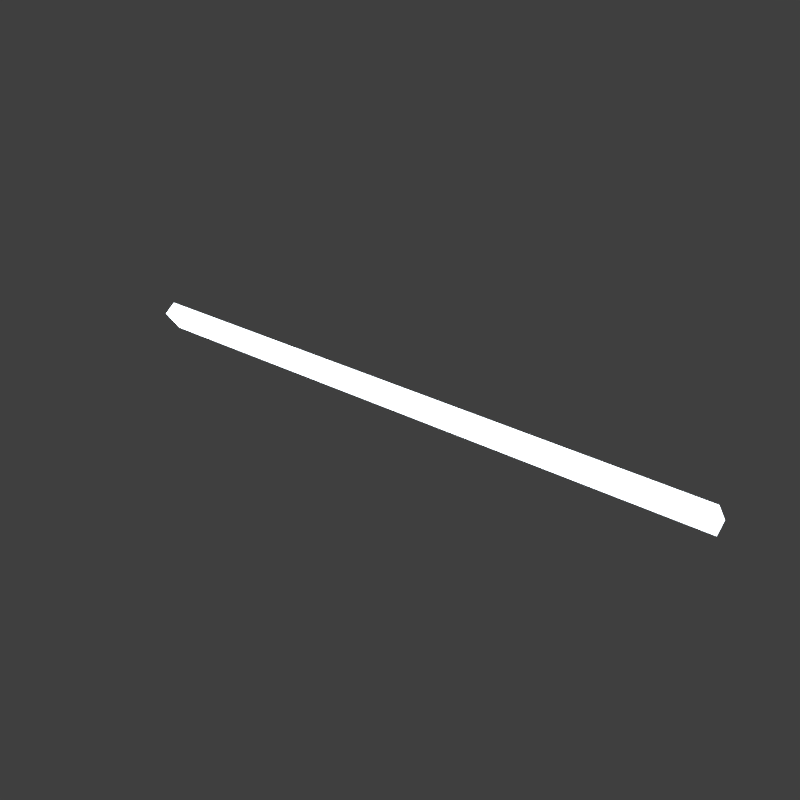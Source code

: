 # Source: lite_cut1_1.blend  (saved by Blender 2.79.6; exported with 4.5.12 LTS)
import bpy
from mathutils import Matrix  # noqa: F401  (used for matrix-valued properties, if any)

bpy.ops.wm.read_factory_settings(use_empty=True)
scene = bpy.context.scene
scene.name = 'main'

# ---- collections
col_collection_1 = bpy.data.collections.new('Collection 1'); scene.collection.children.link(col_collection_1)

# ---- materials (node trees are filled in below, after node groups)
mat_litecolor = bpy.data.materials.new('liteColor')
mat_litecolor.alpha_threshold = 0.0
mat_litecolor.roughness = 0.5

# ---- node groups
ng_lightcolor_presets = bpy.data.node_groups.new('LightColor_Presets', 'ShaderNodeTree')
_s = ng_lightcolor_presets.interface.new_socket(name='Candle', in_out='OUTPUT', socket_type='NodeSocketColor')
_s = ng_lightcolor_presets.interface.new_socket(name='40W Tungsten', in_out='OUTPUT', socket_type='NodeSocketColor')
_s = ng_lightcolor_presets.interface.new_socket(name='100W Tungsten', in_out='OUTPUT', socket_type='NodeSocketColor')
_s = ng_lightcolor_presets.interface.new_socket(name='Halogen', in_out='OUTPUT', socket_type='NodeSocketColor')
_s = ng_lightcolor_presets.interface.new_socket(name='Carbon Arc', in_out='OUTPUT', socket_type='NodeSocketColor')
_s = ng_lightcolor_presets.interface.new_socket(name='High Noon Sun', in_out='OUTPUT', socket_type='NodeSocketColor')
_s = ng_lightcolor_presets.interface.new_socket(name='Direct Sunlight', in_out='OUTPUT', socket_type='NodeSocketColor')
_s = ng_lightcolor_presets.interface.new_socket(name='Overcast Sky', in_out='OUTPUT', socket_type='NodeSocketColor')
_s = ng_lightcolor_presets.interface.new_socket(name='Clear Blue Sky', in_out='OUTPUT', socket_type='NodeSocketColor')
_s = ng_lightcolor_presets.interface.new_socket(name='Warm Fluorescent', in_out='OUTPUT', socket_type='NodeSocketColor')
_s = ng_lightcolor_presets.interface.new_socket(name='Standard Fluorescent', in_out='OUTPUT', socket_type='NodeSocketColor')
_s = ng_lightcolor_presets.interface.new_socket(name='Cool White Fluorescent', in_out='OUTPUT', socket_type='NodeSocketColor')
_s = ng_lightcolor_presets.interface.new_socket(name='Full Spectrum Fluorescent', in_out='OUTPUT', socket_type='NodeSocketColor')
_s = ng_lightcolor_presets.interface.new_socket(name='Grow Light Fluorescent', in_out='OUTPUT', socket_type='NodeSocketColor')
_s = ng_lightcolor_presets.interface.new_socket(name='Mercury Vapor', in_out='OUTPUT', socket_type='NodeSocketColor')
_s = ng_lightcolor_presets.interface.new_socket(name='Sodium Vapor', in_out='OUTPUT', socket_type='NodeSocketColor')
_s = ng_lightcolor_presets.interface.new_socket(name='Metal Halide', in_out='OUTPUT', socket_type='NodeSocketColor')
_s = ng_lightcolor_presets.interface.new_socket(name='High Pressure Sodium', in_out='OUTPUT', socket_type='NodeSocketColor')
_N = ng_lightcolor_presets.nodes; _L = ng_lightcolor_presets.links
n0 = _N.new('NodeFrame'); n0.name = 'Frame'; n0.location = (-108, -354)
n0.label = 'Kelvin'
n0.width = 205
n1 = _N.new('NodeFrame'); n1.name = 'Frame.001'; n1.location = (-113, -814)
n1.label = 'Fluorescent'
n1.width = 211
n2 = _N.new('NodeFrame'); n2.name = 'Frame.002'; n2.location = (-72, -1126)
n2.label = 'Gaseous Light '
n2.width = 151
n3 = _N.new('NodeFrame'); n3.name = 'Frame.003'; n3.location = (293, -268)
n3.label = 'bwide.wordpress.com'
n3.width = 200
n4 = _N.new('ShaderNodeCombineColor'); n4.name = 'Combine RGB.005'; n4.location = (30, -190)
n4.label = '5200'
n4.width = 80
n4.hide = True
n4.inputs[0].default_value = 1.0
n4.inputs[1].default_value = 0.9804
n4.inputs[2].default_value = 0.9569
n5 = _N.new('ShaderNodeCombineColor'); n5.name = 'Combine RGB.006'; n5.location = (30, -233)
n5.label = '5400'
n5.width = 80
n5.hide = True
n5.inputs[0].default_value = 1.0
n5.inputs[1].default_value = 1.0
n5.inputs[2].default_value = 0.9843
n6 = _N.new('ShaderNodeCombineColor'); n6.name = 'Combine RGB.007'; n6.location = (30, -271)
n6.label = '6000'
n6.width = 80
n6.hide = True
n6.inputs[0].default_value = 1.0
n6.inputs[1].default_value = 1.0
n6.inputs[2].default_value = 1.0
n7 = _N.new('ShaderNodeCombineColor'); n7.name = 'Combine RGB.009'; n7.location = (30, -351)
n7.label = '20000'
n7.width = 80
n7.hide = True
n7.inputs[0].default_value = 0.251
n7.inputs[1].default_value = 0.6118
n7.inputs[2].default_value = 1.0
n8 = _N.new('ShaderNodeCombineColor'); n8.name = 'Combine RGB.008'; n8.location = (30, -312)
n8.label = '7000'
n8.width = 80
n8.hide = True
n8.inputs[0].default_value = 0.7882
n8.inputs[1].default_value = 0.8863
n8.inputs[2].default_value = 1.0
n9 = _N.new('ShaderNodeCombineColor'); n9.name = 'Combine RGB.002'; n9.location = (30, -71)
n9.label = '2600'
n9.width = 80
n9.hide = True
n9.inputs[0].default_value = 1.0
n9.inputs[1].default_value = 0.7725
n9.inputs[2].default_value = 0.5608
n10 = _N.new('ShaderNodeCombineColor'); n10.name = 'RGBCOlor'; n10.location = (30, -225)
n10.label = 'Grow Light Fluorescent'
n10.width = 80
n10.hide = True
n10.inputs[0].default_value = 1.0
n10.inputs[1].default_value = 0.9373
n10.inputs[2].default_value = 0.9686
n11 = _N.new('ShaderNodeCombineColor'); n11.name = 'Combine RGB.011'; n11.location = (35, -79)
n11.label = 'Standard Fluorescent'
n11.width = 80
n11.hide = True
n11.inputs[0].default_value = 0.9569
n11.inputs[1].default_value = 1.0
n11.inputs[2].default_value = 0.9804
n12 = _N.new('ShaderNodeCombineColor'); n12.name = 'Combine RGB.012'; n12.location = (35, -129)
n12.label = 'Cool White Fluorescent'
n12.width = 80
n12.hide = True
n12.inputs[0].default_value = 0.8314
n12.inputs[1].default_value = 0.9216
n12.inputs[2].default_value = 1.0
n13 = _N.new('ShaderNodeCombineColor'); n13.name = 'Combine RGB.013'; n13.location = (33, -173)
n13.label = 'Full Spectrum Fluorescent'
n13.width = 80
n13.hide = True
n13.inputs[0].default_value = 1.0
n13.inputs[1].default_value = 0.9569
n13.inputs[2].default_value = 0.949
n14 = _N.new('ShaderNodeCombineColor'); n14.name = 'Combine RGB.014'; n14.location = (32, -35)
n14.label = 'Mercury Vapor'
n14.width = 80
n14.hide = True
n14.inputs[0].default_value = 0.8471
n14.inputs[1].default_value = 0.9686
n14.inputs[2].default_value = 1.0
n15 = _N.new('ShaderNodeCombineColor'); n15.name = 'Combine RGB.015'; n15.location = (34, -80)
n15.label = 'Sodium Vapor'
n15.width = 80
n15.hide = True
n15.inputs[0].default_value = 1.0
n15.inputs[1].default_value = 0.8196
n15.inputs[2].default_value = 0.698
n16 = _N.new('ShaderNodeCombineColor'); n16.name = 'Combine RGB.016'; n16.location = (30, -127)
n16.label = 'Metal Halide'
n16.width = 80
n16.hide = True
n16.inputs[0].default_value = 0.949
n16.inputs[1].default_value = 0.9882
n16.inputs[2].default_value = 1.0
n17 = _N.new('ShaderNodeCombineColor'); n17.name = 'Combine RGB.017'; n17.location = (32, -170)
n17.label = 'High Pressure Sodium'
n17.width = 80
n17.hide = True
n17.inputs[0].default_value = 0.949
n17.inputs[1].default_value = 0.7176
n17.inputs[2].default_value = 0.298
n18 = _N.new('ShaderNodeCombineColor'); n18.name = 'Combine RGB.003'; n18.location = (30, -106)
n18.label = '2850'
n18.width = 80
n18.hide = True
n18.inputs[0].default_value = 1.0
n18.inputs[1].default_value = 0.8392
n18.inputs[2].default_value = 0.6667
n19 = _N.new('NodeGroupOutput'); n19.name = 'Group Output'; n19.location = (30, -30)
n20 = _N.new('ShaderNodeCombineColor'); n20.name = 'Combine RGB.004'; n20.location = (30, -148)
n20.label = '3200'
n20.width = 80
n20.hide = True
n20.inputs[0].default_value = 1.0
n20.inputs[1].default_value = 0.9451
n20.inputs[2].default_value = 0.8784
n21 = _N.new('ShaderNodeCombineColor'); n21.name = 'Combine RGB.001'; n21.location = (30, -35)
n21.label = '1900K'
n21.width = 80
n21.hide = True
n21.inputs[0].default_value = 1.0
n21.inputs[1].default_value = 0.5765
n21.inputs[2].default_value = 0.1608
n22 = _N.new('ShaderNodeCombineColor'); n22.name = 'Combine RGB.010'; n22.location = (36, -35)
n22.label = 'Warm Fluorescent'
n22.width = 80
n22.hide = True
n22.inputs[0].default_value = 1.0
n22.inputs[1].default_value = 0.9569
n22.inputs[2].default_value = 0.898
n4.parent = n0
n5.parent = n0
n6.parent = n0
n7.parent = n0
n8.parent = n0
n9.parent = n0
n10.parent = n1
n11.parent = n1
n12.parent = n1
n13.parent = n1
n14.parent = n2
n15.parent = n2
n16.parent = n2
n17.parent = n2
n18.parent = n0
n19.parent = n3
n20.parent = n0
n21.parent = n0
n22.parent = n1
_L.new(n21.outputs[0], n19.inputs[0])
_L.new(n9.outputs[0], n19.inputs[1])
_L.new(n18.outputs[0], n19.inputs[2])
_L.new(n20.outputs[0], n19.inputs[3])
_L.new(n4.outputs[0], n19.inputs[4])
_L.new(n5.outputs[0], n19.inputs[5])
_L.new(n6.outputs[0], n19.inputs[6])
_L.new(n8.outputs[0], n19.inputs[7])
_L.new(n7.outputs[0], n19.inputs[8])
_L.new(n22.outputs[0], n19.inputs[9])
_L.new(n11.outputs[0], n19.inputs[10])
_L.new(n12.outputs[0], n19.inputs[11])
_L.new(n13.outputs[0], n19.inputs[12])
_L.new(n10.outputs[0], n19.inputs[13])
_L.new(n14.outputs[0], n19.inputs[14])
_L.new(n15.outputs[0], n19.inputs[15])
_L.new(n16.outputs[0], n19.inputs[16])
_L.new(n17.outputs[0], n19.inputs[17])
n19.is_active_output = True
ng_auto_smooth = bpy.data.node_groups.new('Auto Smooth', 'GeometryNodeTree')
_s = ng_auto_smooth.interface.new_socket(name='Geometry', in_out='OUTPUT', socket_type='NodeSocketGeometry')
_s = ng_auto_smooth.interface.new_socket(name='Geometry', in_out='INPUT', socket_type='NodeSocketGeometry')
_s = ng_auto_smooth.interface.new_socket(name='Angle', in_out='INPUT', socket_type='NodeSocketFloat')
_s.subtype = 'ANGLE'
_s.min_value = 0.0
_s.max_value = 3.142
ng_auto_smooth.is_modifier = True
_N = ng_auto_smooth.nodes; _L = ng_auto_smooth.links
n0 = _N.new('NodeGroupOutput'); n0.name = 'Group Output'; n0.location = (480, -100)
n1 = _N.new('NodeGroupInput'); n1.name = 'Group Input'; n1.location = (-420, -300)
n2 = _N.new('NodeGroupInput'); n2.name = 'Group Input.001'; n2.location = (-60, -100)
n3 = _N.new('GeometryNodeSetShadeSmooth'); n3.name = 'Set Shade Smooth'; n3.location = (120, -100)
n3.domain = 'EDGE'
n4 = _N.new('GeometryNodeSetShadeSmooth'); n4.name = 'Set Shade Smooth.001'; n4.location = (300, -100)
n5 = _N.new('GeometryNodeInputMeshEdgeAngle'); n5.name = 'Edge Angle'; n5.location = (-420, -220)
n6 = _N.new('GeometryNodeInputEdgeSmooth'); n6.name = 'Is Edge Smooth'; n6.location = (-60, -160)
n7 = _N.new('GeometryNodeInputShadeSmooth'); n7.name = 'Is Face Smooth'; n7.location = (-240, -340)
n8 = _N.new('FunctionNodeBooleanMath'); n8.name = 'Boolean Math'; n8.location = (-60, -220)
n9 = _N.new('FunctionNodeCompare'); n9.name = 'Compare'; n9.location = (-240, -180)
n9.operation = 'LESS_EQUAL'
_L.new(n5.outputs[0], n9.inputs[0])
_L.new(n4.outputs[0], n0.inputs[0])
_L.new(n1.outputs[1], n9.inputs[1])
_L.new(n9.outputs[0], n8.inputs[0])
_L.new(n7.outputs[0], n8.inputs[1])
_L.new(n2.outputs[0], n3.inputs[0])
_L.new(n6.outputs[0], n3.inputs[1])
_L.new(n3.outputs[0], n4.inputs[0])
_L.new(n8.outputs[0], n3.inputs[2])
n0.is_active_output = True

# ---- material node trees
mat_litecolor.use_nodes = True; mat_litecolor.node_tree.nodes.clear()
_N = mat_litecolor.node_tree.nodes; _L = mat_litecolor.node_tree.links
n0 = _N.new('ShaderNodeGroup'); n0.name = 'Group.011'; n0.location = (-21, 101)
n0.node_tree = ng_lightcolor_presets
n1 = _N.new('ShaderNodeOutputMaterial'); n1.name = 'Material Output'; n1.location = (382, 130)
n2 = _N.new('ShaderNodeEmission'); n2.name = 'Emission'; n2.location = (178, 70)
n2.inputs[1].default_value = 4.0
_L.new(n2.outputs[0], n1.inputs[0])
_L.new(n0.outputs[11], n2.inputs[0])
n1.is_active_output = True

# ---- world
world_world = bpy.data.worlds.new('World'); scene.world = world_world
world_world.use_nodes = True; world_world.node_tree.nodes.clear()
_N = world_world.node_tree.nodes; _L = world_world.node_tree.links
n0 = _N.new('ShaderNodeOutputWorld'); n0.name = 'World Output'; n0.location = (300, 300)
n1 = _N.new('ShaderNodeBackground'); n1.name = 'Background'; n1.location = (10, 300)
n1.inputs[0].default_value = (0.05, 0.05, 0.05, 1.0)
_L.new(n1.outputs[0], n0.inputs[0])
n0.is_active_output = True
world_world.use_sun_shadow = False
world_world.sun_shadow_jitter_overblur = 0.0

# ---- meshes
me_plane_001 = bpy.data.meshes.new('Plane.001')
me_plane_001.from_pydata([(-0.9501, -0.9501, 0.0), (0.9501, -0.9501, 0.0), (-0.9501, 0.9501, 0.0), (0.9501, 0.9501, 0.0), (-0.8584, 0.8584, 0.0), (-0.8584, -0.8584, 0.0), (0.8584, -0.8584, 0.0), (0.8584, 0.8584, 0.0), (0.0, 0.0, 0.0)], [], [(5, 4, 2, 0), (6, 5, 0, 1), (7, 6, 1, 3), (4, 7, 3, 2), (5, 6, 8), (6, 7, 8), (7, 4, 8), (4, 5, 8)])
me_plane_001.use_remesh_preserve_volume = False
me_plane_001.use_remesh_preserve_attributes = False
me_plane_001.use_mirror_vertex_groups = False
me_plane_001.update()
me_bc_shape = bpy.data.meshes.new('BC-shape')
me_bc_shape.from_pydata([(-0.5968, 0.03167, -0.1394), (0.5968, 0.03167, -0.1394), (-0.5968, -0.1468, -0.01848), (0.5968, -0.1468, -0.01848), (-0.7312, 0.289, 0.0007982), (0.7312, 0.289, 0.0007982), (-0.5968, -0.2796, -0.01848), (-0.5968, -0.19, -0.1394), (-0.7312, -0.1986, 0.01661), (-0.7312, 0.2657, 0.01661), (-0.5487, 0.1281, 0.01661), (-0.5487, 0.2657, 0.01661), (-0.5487, 0.289, 0.0007982), (-0.5487, 0.2304, -0.08574), (-0.6441, 0.1281, 0.01661), (-0.6441, 0.2304, -0.08574), (-0.6441, 0.2657, 0.01661), (-0.6441, 0.289, 0.0007982), (0.5968, -0.2796, -0.01848), (0.5968, -0.19, -0.1394), (0.7312, -0.1986, 0.01661), (0.7312, 0.2657, 0.01661), (0.5487, 0.1281, 0.01661), (0.5487, 0.2657, 0.01661), (0.5487, 0.289, 0.0007982), (-0.4948, 0.2402, 0.01661), (-0.4948, 0.2402, -0.07136), (0.5487, 0.2304, -0.08574), (0.6441, 0.1281, 0.01661), (-0.4948, 0.289, 0.0007982), (0.6441, 0.2304, -0.08574), (0.6441, 0.2657, 0.01661), (-0.4948, 0.2657, 0.01661), (0.6441, 0.289, 0.0007982), (0.4948, 0.2402, 0.01661), (0.4948, 0.2402, -0.07136), (0.4948, 0.289, 0.0007982), (0.4948, 0.2657, 0.01661), (0.0, 0.143, -0.2148), (0.0, 0.03167, -0.1394), (-0.1861, 0.2402, -0.03629), (-0.1861, 0.2205, -0.1004), (-0.2212, 0.2402, -0.07136), (-0.4563, -0.1986, 0.01661), (-0.4563, -0.1468, -0.01848), (-0.5427, 0.02416, -0.1638), (-0.5481, 0.03167, -0.1394), (-0.07762, 0.02416, -0.1638), (-0.07224, 0.03167, -0.1394), (-0.07224, -0.008463, -0.1394), (-0.07762, -0.003074, -0.165), (-0.5427, 0.03896, -0.1752), (-0.5481, 0.05777, -0.1571), (-0.5481, -0.008463, -0.1394), (-0.5427, -0.003074, -0.165), (-0.07224, 0.05777, -0.1571), (-0.07762, 0.03896, -0.1752), (0.1861, 0.2402, -0.03629), (0.1861, 0.2205, -0.1004), (0.2212, 0.2402, -0.07136), (0.4563, -0.1986, 0.01661), (0.4563, -0.1468, -0.01848), (0.5427, 0.02416, -0.1638), (0.5481, 0.03167, -0.1394), (0.07762, 0.02416, -0.1638), (0.0, -0.1468, -0.01848), (0.0, -0.1986, 0.01661), (0.0, -0.19, -0.1394), (0.0, 0.2402, 0.01661), (0.0, -0.2796, -0.01848), (0.0, 0.2205, -0.1004), (0.0, 0.2402, -0.03629), (0.07224, 0.03167, -0.1394), (0.07224, -0.008463, -0.1394), (0.07762, -0.003074, -0.165), (0.5427, 0.03896, -0.1752), (-0.4268, 0.03896, -0.1752), (-0.4268, -0.1986, 0.01661), (-0.4268, 0.05777, -0.1571), (-0.4268, -0.2796, -0.01848), (-0.4268, -0.19, -0.1394), (-0.4268, -0.003074, -0.165), (-0.4268, 0.2402, -0.07136), (-0.4268, -0.1468, -0.01848), (-0.4268, 0.2402, 0.01661), (-0.4268, 0.02416, -0.1638), (-0.4268, -0.008463, -0.1394), (-0.6865, 0.289, 0.0007982), (-0.6865, -0.1986, 0.01661), (-0.6865, 0.2657, 0.01661), (-0.1228, -0.19, -0.1394), (-0.1228, 0.05777, -0.1571), (-0.1228, -0.2796, -0.01848), (-0.1228, 0.2402, -0.03629), (-0.1228, 0.03896, -0.1752), (-0.1228, 0.2205, -0.1004), (-0.1228, -0.003074, -0.165), (-0.1228, -0.1986, 0.01661), (-0.1228, -0.1468, -0.01848), (-0.1228, 0.2402, 0.01661), (-0.1228, 0.02416, -0.1638), (-0.1228, 0.143, -0.2148), (-0.1228, -0.008463, -0.1394), (0.5481, 0.05777, -0.1571), (0.5481, -0.008463, -0.1394), (0.5427, -0.003074, -0.165), (0.07224, 0.05777, -0.1571), (0.07762, 0.03896, -0.1752), (0.4268, 0.03896, -0.1752), (0.4268, -0.1986, 0.01661), (0.4268, 0.05777, -0.1571), (0.4268, -0.2796, -0.01848), (0.4268, -0.19, -0.1394), (0.4268, -0.003074, -0.165), (0.4268, 0.2402, -0.07136), (0.4268, -0.1468, -0.01848), (0.4268, 0.2402, 0.01661), (0.4268, 0.02416, -0.1638), (0.4268, -0.008463, -0.1394), (0.6865, 0.289, 0.0007982), (0.6865, -0.1986, 0.01661), (0.6865, 0.2657, 0.01661), (0.1228, -0.19, -0.1394), (0.1228, 0.05777, -0.1571), (0.1228, -0.2796, -0.01848), (0.1228, 0.2402, -0.03629), (0.1228, 0.03896, -0.1752), (0.1228, 0.2205, -0.1004), (0.1228, -0.003074, -0.165), (-0.7312, 0.1703, -0.1745), (-0.7312, 0.1027, -0.1875), (-0.4268, 0.1027, -0.1875), (-0.4268, 0.1703, -0.1745), (-0.4268, 0.143, -0.2148), (-0.6865, 0.1027, -0.1875), (-0.6865, 0.1703, -0.1745), (0.1228, -0.1986, 0.01661), (0.1228, -0.1468, -0.01848), (0.1228, 0.2402, 0.01661), (0.1228, 0.02416, -0.1638), (0.1228, 0.143, -0.2148), (0.1228, -0.008463, -0.1394), (0.7312, 0.1703, -0.1745), (0.7312, 0.1027, -0.1875), (0.4268, 0.1027, -0.1875), (0.4268, 0.1703, -0.1745), (0.4268, 0.143, -0.2148), (0.6865, 0.1027, -0.1875), (0.6865, 0.1703, -0.1745)], [], [(2, 0, 7, 6), (111, 18, 3, 61, 115), (137, 115, 109, 136), (117, 139, 126, 108), (69, 65, 98, 92), (27, 24, 23, 22), (24, 36, 37, 23), (9, 89, 87, 4), (69, 92, 90, 67), (87, 135, 129, 4), (12, 11, 32, 29), (14, 15, 17, 16), (13, 10, 11, 12), (141, 73, 74, 128), (69, 124, 137, 65), (25, 26, 29, 32), (105, 113, 117, 62), (39, 67, 90, 102, 49, 48), (119, 5, 142, 148), (3, 18, 19, 1), (124, 111, 115, 137), (40, 41, 42), (51, 76, 85, 45), (56, 94, 91, 55), (13, 15, 14, 10), (78, 131, 133, 101, 91), (57, 58, 127, 125), (39, 72, 73, 141, 122, 67), (110, 123, 140, 146, 144), (118, 141, 128, 113), (50, 47, 48, 49), (51, 45, 46, 52), (54, 45, 85, 81), (45, 54, 53, 46), (47, 56, 55, 48), (54, 81, 86, 53), (114, 59, 57, 125, 138, 116), (122, 112, 111, 124), (57, 59, 58), (62, 63, 104, 105), (75, 62, 117, 108), (123, 106, 72, 39, 38, 140), (28, 31, 33, 30), (40, 93, 95, 41), (26, 25, 84, 82), (146, 140, 127, 58, 59, 114, 145), (25, 32, 11, 10, 14, 16, 89, 88, 43, 77, 84), (127, 70, 71, 125), (123, 110, 108, 126), (65, 66, 97, 98), (133, 132, 82, 42, 41, 95, 101), (21, 5, 119, 121), (83, 77, 43, 44), (85, 76, 94, 100), (81, 85, 100, 96), (82, 84, 99, 93, 40, 42), (84, 77, 97, 99), (52, 46, 0, 2, 44, 43, 88, 134, 131, 78), (86, 80, 7, 0, 46, 53), (78, 76, 51, 52), (86, 81, 96, 102), (79, 83, 44, 2, 6), (80, 79, 6, 7), (8, 9, 4, 129, 130), (88, 89, 9, 8), (26, 82, 132, 135, 87, 17, 15, 13, 12, 29), (87, 89, 16, 17), (34, 116, 109, 60, 120, 121, 31, 28, 22, 23, 37), (98, 97, 77, 83), (100, 94, 56, 47), (93, 99, 68, 71), (101, 95, 70, 38), (102, 96, 50, 49), (96, 100, 47, 50), (99, 97, 66, 68), (91, 94, 76, 78), (91, 101, 38, 39, 48, 55), (102, 90, 80, 86), (92, 98, 83, 79), (95, 93, 71, 70), (90, 92, 79, 80), (141, 118, 112, 122), (144, 146, 145), (115, 61, 60, 109), (20, 143, 142, 5, 21), (103, 110, 144, 147, 120, 60, 61, 3, 1, 63), (64, 72, 106, 107), (118, 104, 63, 1, 19, 112), (138, 68, 66, 136), (110, 103, 75, 108), (34, 37, 36, 35), (69, 67, 122, 124), (112, 19, 18, 111), (128, 74, 64, 139), (75, 103, 63, 62), (74, 73, 72, 64), (27, 22, 28, 30), (140, 38, 70, 127), (35, 114, 116, 34), (35, 36, 24, 27, 30, 33, 119, 148, 145, 114), (120, 20, 21, 121), (119, 33, 31, 121), (113, 128, 139, 117), (105, 104, 118, 113), (125, 71, 68, 138), (116, 138, 136, 109), (65, 137, 136, 66), (107, 106, 123, 126), (139, 64, 107, 126), (131, 132, 133), (135, 132, 131, 134), (129, 135, 134, 130), (134, 88, 8, 130), (148, 147, 144, 145), (142, 143, 147, 148), (147, 143, 20, 120)])
me_bc_shape.polygons.foreach_set('use_smooth', [True] * 116)
_k = set([(0, 2), (0, 7), (0, 46), (1, 3), (1, 19), (1, 63), (2, 6), (2, 44), (3, 18), (3, 61), (4, 9), (4, 87), (4, 129), (5, 21), (5, 119), (5, 142), (6, 7), (6, 79), (7, 80), (8, 9), (8, 88), (8, 130), (9, 89), (10, 11), (10, 13), (10, 14), (11, 12), (11, 32), (12, 13), (12, 29), (13, 15), (14, 15), (14, 16), (15, 17), (16, 17), (16, 89), (17, 87), (18, 19), (18, 111), (19, 112), (20, 21), (20, 120), (20, 143), (21, 121), (22, 23), (22, 27), (22, 28), (23, 24), (23, 37), (24, 27), (24, 36), (25, 26), (25, 32), (25, 84), (26, 29), (26, 82), (27, 30), (28, 30), (28, 31), (29, 32), (30, 33), (31, 33), (31, 121), (33, 119), (34, 35), (34, 37), (34, 116), (35, 36), (35, 114), (36, 37), (38, 101), (38, 140), (39, 48), (39, 72), (40, 41), (40, 42), (40, 93), (41, 42), (41, 95), (42, 82), (43, 77), (43, 88), (44, 83), (45, 51), (45, 54), (45, 85), (46, 52), (46, 53), (47, 50), (47, 56), (47, 100), (48, 49), (48, 55), (49, 50), (49, 102), (50, 96), (51, 52), (51, 76), (52, 78), (53, 54), (53, 86), (54, 81), (55, 56), (55, 91), (56, 94), (57, 58), (57, 59), (57, 125), (58, 59), (58, 127), (59, 114), (60, 109), (60, 120), (61, 115), (62, 75), (62, 105), (62, 117), (63, 103), (63, 104), (64, 74), (64, 107), (64, 139), (65, 98), (65, 137), (66, 97), (66, 136), (67, 90), (67, 122), (68, 99), (68, 138), (69, 92), (69, 124), (70, 95), (70, 127), (71, 93), (71, 125), (72, 73), (72, 106), (73, 74), (73, 141), (74, 128), (75, 103), (75, 108), (76, 94), (77, 97), (78, 91), (79, 92), (80, 90), (81, 96), (83, 98), (84, 99), (85, 100), (86, 102), (101, 133), (103, 110), (104, 105), (104, 118), (105, 113), (106, 107), (106, 123), (107, 126), (108, 126), (109, 136), (110, 123), (111, 124), (112, 122), (113, 128), (115, 137), (116, 138), (117, 139), (118, 141), (129, 130), (129, 135), (130, 134), (131, 132), (131, 133), (131, 134), (132, 133), (132, 135), (140, 146), (142, 143), (142, 148), (143, 147), (144, 145), (144, 146), (144, 147), (145, 146), (145, 148)])
me_bc_shape.attributes.new('sharp_edge', 'BOOLEAN', 'EDGE').data.foreach_set('value', [ (min(e.vertices), max(e.vertices)) in _k for e in me_bc_shape.edges])
_k = {(4, 87): 1.0, (2, 6): 1.0, (22, 27): 1.0, (0, 2): 1.0, (6, 7): 1.0, (0, 7): 1.0, (5, 21): 1.0, (9, 89): 1.0, (8, 9): 1.0, (4, 9): 1.0, (10, 11): 1.0, (11, 12): 1.0, (12, 13): 1.0, (14, 16): 1.0, (16, 17): 1.0, (15, 17): 1.0, (10, 13): 1.0, (14, 15): 1.0, (12, 29): 1.0, (11, 32): 1.0, (23, 37): 1.0, (35, 36): 1.0, (28, 31): 1.0, (24, 36): 1.0, (57, 58): 1.0, (28, 30): 1.0, (27, 30): 1.0, (26, 29): 1.0, (36, 37): 1.0, (30, 33): 1.0, (25, 32): 1.0, (29, 32): 1.0, (25, 26): 1.0, (57, 59): 1.0, (40, 42): 1.0, (40, 41): 1.0, (41, 42): 1.0, (58, 59): 1.0, (21, 121): 1.0, (20, 21): 1.0, (34, 35): 1.0, (23, 24): 1.0, (13, 15): 1.0, (10, 14): 1.0, (8, 88): 1.0, (43, 77): 1.0, (7, 80): 1.0, (26, 82): 1.0, (25, 84): 1.0, (38, 101): 1.0, (1, 19): 1.0, (2, 44): 1.0, (22, 23): 1.0, (24, 27): 1.0, (50, 96): 1.0, (49, 50): 1.0, (53, 86): 1.0, (47, 50): 1.0, (48, 49): 1.0, (51, 52): 1.0, (45, 51): 1.0, (46, 52): 1.0, (45, 54): 1.0, (53, 54): 1.0, (46, 53): 1.0, (47, 56): 1.0, (55, 56): 1.0, (48, 55): 1.0, (51, 76): 1.0, (55, 91): 1.0, (0, 46): 1.0, (39, 48): 1.0, (45, 85): 1.0, (34, 116): 1.0, (104, 118): 1.0, (20, 120): 1.0, (61, 115): 1.0, (31, 33): 1.0, (72, 106): 1.0, (3, 61): 1.0, (1, 63): 1.0, (74, 128): 1.0, (112, 122): 1.0, (63, 103): 1.0, (40, 93): 1.0, (111, 124): 1.0, (65, 98): 1.0, (18, 19): 1.0, (5, 119): 1.0, (69, 92): 1.0, (70, 95): 1.0, (34, 37): 1.0, (63, 104): 1.0, (22, 28): 1.0, (1, 3): 1.0, (75, 108): 1.0, (59, 114): 1.0, (3, 18): 1.0, (19, 112): 1.0, (76, 94): 1.0, (77, 97): 1.0, (52, 78): 1.0, (6, 79): 1.0, (80, 90): 1.0, (54, 81): 1.0, (42, 82): 1.0, (44, 83): 1.0, (84, 99): 1.0, (85, 100): 1.0, (86, 102): 1.0, (17, 87): 1.0, (43, 88): 1.0, (16, 89): 1.0, (67, 90): 1.0, (78, 91): 1.0, (79, 92): 1.0, (71, 93): 1.0, (56, 94): 1.0, (41, 95): 1.0, (81, 96): 1.0, (66, 97): 1.0, (83, 98): 1.0, (68, 99): 1.0, (47, 100): 1.0, (49, 102): 1.0, (105, 113): 1.0, (72, 73): 1.0, (109, 136): 1.0, (62, 75): 1.0, (75, 103): 1.0, (31, 121): 1.0, (115, 137): 1.0, (60, 109): 1.0, (73, 74): 1.0, (64, 74): 1.0, (107, 126): 1.0, (64, 107): 1.0, (57, 125): 1.0, (60, 120): 1.0, (106, 123): 1.0, (62, 117): 1.0, (108, 126): 1.0, (18, 111): 1.0, (73, 141): 1.0, (118, 141): 1.0, (110, 123): 1.0, (104, 105): 1.0, (103, 110): 1.0, (106, 107): 1.0, (117, 139): 1.0, (62, 105): 1.0, (116, 138): 1.0, (64, 139): 1.0, (33, 119): 1.0, (113, 128): 1.0, (58, 127): 1.0, (35, 114): 1.0, (131, 133): 1.0, (131, 132): 1.0, (132, 133): 1.0, (132, 135): 1.0, (131, 134): 1.0, (129, 130): 1.0, (129, 135): 1.0, (130, 134): 1.0, (8, 130): 1.0, (4, 129): 1.0, (101, 133): 1.0, (144, 146): 1.0, (144, 145): 1.0, (145, 146): 1.0, (145, 148): 1.0, (144, 147): 1.0, (142, 143): 1.0, (142, 148): 1.0, (143, 147): 1.0, (20, 143): 1.0, (5, 142): 1.0, (140, 146): 1.0, (70, 127): 1.0, (38, 140): 1.0, (69, 124): 1.0, (67, 122): 1.0, (66, 136): 1.0, (65, 137): 1.0, (39, 72): 1.0, (71, 125): 1.0, (68, 138): 1.0}
me_bc_shape.attributes.new('crease_edge', 'FLOAT', 'EDGE').data.foreach_set('value', [_k.get((min(e.vertices), max(e.vertices)), 0.0) for e in me_bc_shape.edges])
me_bc_shape.use_remesh_preserve_volume = False
me_bc_shape.use_remesh_preserve_attributes = False
me_bc_shape.use_mirror_vertex_groups = False
me_bc_shape.update()
me_plane = bpy.data.meshes.new('Plane')
me_plane.from_pydata([(-0.6022, -0.2514, -0.03124), (0.6022, -0.2514, -0.03124), (-0.6022, -0.2203, -0.07273), (0.6022, -0.2203, -0.07273)], [], [(0, 1, 3, 2)])
me_plane.materials.append(mat_litecolor)
me_plane.use_remesh_preserve_volume = False
me_plane.use_remesh_preserve_attributes = False
me_plane.use_mirror_vertex_groups = False
me_plane.update()

# ---- objects
ob_plane_001 = bpy.data.objects.new('Plane.001', me_plane_001)
ob_bc_shape = bpy.data.objects.new('BC-shape', me_bc_shape)
ob_plane = bpy.data.objects.new('Plane', me_plane)

# ---- transforms, parenting, visibility, modifiers, constraints
ob_plane_001.location = (0.0, 0.0, 0.0)
ob_plane_001.hide_render = True
ob_plane_001.visible_camera = False
ob_plane_001.visible_diffuse = False
ob_plane_001.visible_glossy = False
ob_plane_001.visible_transmission = False
ob_plane_001.visible_volume_scatter = False
ob_plane_001.visible_shadow = False
ob_plane_001.display_type = 'WIRE'
ob_plane_001.show_wire = True
ob_plane_001.show_all_edges = True
ob_plane_001.lineart.crease_threshold = 0.0
ob_bc_shape.parent = ob_plane_001
ob_bc_shape.location = (0.0, 0.0, 0.0)
ob_bc_shape.hide_render = True
ob_bc_shape.visible_camera = False
ob_bc_shape.visible_diffuse = False
ob_bc_shape.visible_glossy = False
ob_bc_shape.visible_transmission = False
ob_bc_shape.visible_volume_scatter = False
ob_bc_shape.visible_shadow = False
ob_bc_shape.display_type = 'WIRE'
ob_bc_shape.show_wire = True
ob_bc_shape.show_all_edges = True
ob_bc_shape.lineart.crease_threshold = 0.0
_m = ob_bc_shape.modifiers.new('Auto Smooth', 'NODES')
_m.node_group = ng_auto_smooth
_gi = [s.identifier for s in ng_auto_smooth.interface.items_tree if s.item_type == 'SOCKET' and s.in_out == 'INPUT']
_m[_gi[1]] = 1.047  # Angle
ob_plane.parent = ob_plane_001
ob_plane.location = (0.0, 0.0, 0.0)
ob_plane.display_type = 'SOLID'
ob_plane.lineart.crease_threshold = 0.0
_m = ob_plane.modifiers.new('Solidify', 'SOLIDIFY')
_m.thickness = 0.028
_m.use_even_offset = True
_m.use_quality_normals = True
_m.nonmanifold_thickness_mode = 'FIXED'
_m.nonmanifold_merge_threshold = 0.0003

# ---- collection membership
col_collection_1.objects.link(ob_plane_001)
col_collection_1.objects.link(ob_bc_shape)
col_collection_1.objects.link(ob_plane)

# ---- scene / render settings (as saved in the file)
scene.frame_start = 1; scene.frame_end = 100; scene.frame_set(1)
scene.render.engine = 'CYCLES'
scene.render.image_settings.color_depth = '16'
scene.render.image_settings.compression = 90
scene.render.resolution_x = 1024
scene.render.resolution_y = 1024
scene.render.resolution_percentage = 50
scene.render.dither_intensity = 0.0
scene.render.use_simplify = True
scene.render.use_persistent_data = True
scene.cycles.use_denoising = False
scene.cycles.samples = 100
scene.cycles.sampling_pattern = 'TABULATED_SOBOL'
scene.cycles.light_sampling_threshold = 0.0
scene.cycles.use_adaptive_sampling = False
scene.cycles.use_light_tree = False
scene.cycles.caustics_reflective = False
scene.cycles.caustics_refractive = False
scene.cycles.blur_glossy = 4.0
scene.cycles.max_bounces = 4
scene.cycles.transmission_bounces = 4
scene.cycles.volume_bounces = 2
scene.cycles.transparent_max_bounces = 4
scene.cycles.use_animated_seed = True
scene.cycles.sample_clamp_direct = 4.0
scene.cycles.sample_clamp_indirect = 2.0
scene.cycles.debug_bvh_type = 'STATIC_BVH'
scene.view_settings.view_transform = 'Standard'
bpy.context.view_layer.update()

# ---- added for rendering (the .blend has no active camera): camera
cam_auto = bpy.data.cameras.new('AutoCamera')
cam_auto.lens = 50.0
cam_auto.sensor_width = 36.0
cam_auto.clip_end = 1000.0
ob_auto_camera = bpy.data.objects.new('AutoCamera', cam_auto)
scene.collection.objects.link(ob_auto_camera)
ob_auto_camera.location = (1.11676, -1.58714, 0.83303)
ob_auto_camera.rotation_euler = (1.09748, -7.21219e-08, 0.694738)
scene.camera = ob_auto_camera
bpy.context.view_layer.update()
